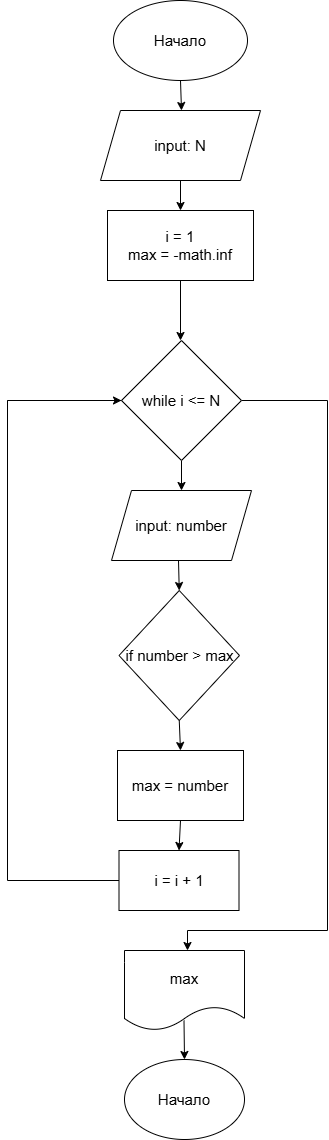

The diagram above was exported from draw.io. Its source (the exported page's mxGraphModel, read from the mxfile embedded in the PNG):
<mxGraphModel dx="1813" dy="1160" grid="1" gridSize="10" guides="1" tooltips="1" connect="1" arrows="1" fold="1" page="1" pageScale="1" pageWidth="827" pageHeight="1169" math="0" shadow="0">
  <root>
    <mxCell id="0" />
    <mxCell id="1" parent="0" />
    <mxCell id="gjAnfTmguk2H4QfkuRck-1" parent="1" style="ellipse;whiteSpace=wrap;html=1;" value="&lt;font style=&quot;font-size: 15px;&quot;&gt;Начало&lt;/font&gt;" vertex="1">
      <mxGeometry height="80" width="134" x="346" y="30" as="geometry" />
    </mxCell>
    <mxCell id="2giokxAighXJcaz2lV98-1" edge="1" parent="1" source="gjAnfTmguk2H4QfkuRck-1" style="endArrow=classic;html=1;rounded=0;exitX=0.5;exitY=1;exitDx=0;exitDy=0;" value="">
      <mxGeometry height="50" relative="1" width="50" as="geometry">
        <mxPoint x="390" y="260" as="sourcePoint" />
        <mxPoint x="414" y="140" as="targetPoint" />
      </mxGeometry>
    </mxCell>
    <mxCell id="2giokxAighXJcaz2lV98-2" parent="1" style="shape=parallelogram;perimeter=parallelogramPerimeter;whiteSpace=wrap;html=1;fixedSize=1;" value="&lt;font style=&quot;font-size: 15px;&quot;&gt;input: N&lt;/font&gt;" vertex="1">
      <mxGeometry height="70" width="160" x="333" y="140" as="geometry" />
    </mxCell>
    <mxCell id="2giokxAighXJcaz2lV98-4" parent="1" style="rounded=0;whiteSpace=wrap;html=1;" value="&lt;font style=&quot;font-size: 15px;&quot;&gt;i = 1&lt;br&gt;max = -math.inf&lt;/font&gt;" vertex="1">
      <mxGeometry height="70" width="146" x="340" y="240" as="geometry" />
    </mxCell>
    <mxCell id="2giokxAighXJcaz2lV98-7" edge="1" parent="1" source="2giokxAighXJcaz2lV98-2" style="endArrow=classic;html=1;rounded=0;exitX=0.5;exitY=1;exitDx=0;exitDy=0;" value="">
      <mxGeometry height="50" relative="1" width="50" as="geometry">
        <mxPoint x="413" y="230" as="sourcePoint" />
        <mxPoint x="413" y="240" as="targetPoint" />
      </mxGeometry>
    </mxCell>
    <mxCell id="2giokxAighXJcaz2lV98-8" edge="1" parent="1" source="2giokxAighXJcaz2lV98-4" style="endArrow=classic;html=1;rounded=0;exitX=0.5;exitY=1;exitDx=0;exitDy=0;" value="">
      <mxGeometry height="50" relative="1" width="50" as="geometry">
        <mxPoint x="413" y="350" as="sourcePoint" />
        <mxPoint x="413" y="370" as="targetPoint" />
      </mxGeometry>
    </mxCell>
    <mxCell id="2giokxAighXJcaz2lV98-9" edge="1" parent="1" source="hqYV4eUTkYYWDKawWi_l-2" style="endArrow=classic;html=1;rounded=0;exitX=0.5;exitY=1;exitDx=0;exitDy=0;entryX=0.5;entryY=0;entryDx=0;entryDy=0;" target="2giokxAighXJcaz2lV98-10" value="">
      <mxGeometry height="50" relative="1" width="50" as="geometry">
        <mxPoint x="414" y="480.0000000000002" as="sourcePoint" />
        <mxPoint x="414" y="530" as="targetPoint" />
      </mxGeometry>
    </mxCell>
    <mxCell id="2giokxAighXJcaz2lV98-13" parent="1" style="rhombus;whiteSpace=wrap;html=1;" value="&lt;font style=&quot;font-size: 15px; color: light-dark(rgb(0, 0, 0), rgb(255, 255, 255));&quot;&gt;if number &amp;gt; max&lt;/font&gt;" vertex="1">
      <mxGeometry height="130" width="120.5" x="351.5" y="620" as="geometry" />
    </mxCell>
    <mxCell id="2giokxAighXJcaz2lV98-15" parent="1" style="rounded=0;whiteSpace=wrap;html=1;" value="&lt;font style=&quot;font-size: 15px;&quot;&gt;max = number&lt;br&gt;&lt;/font&gt;" vertex="1">
      <mxGeometry height="70" width="126" x="350" y="780" as="geometry" />
    </mxCell>
    <mxCell id="2giokxAighXJcaz2lV98-21" parent="1" style="shape=document;whiteSpace=wrap;html=1;boundedLbl=1;" value="&lt;font style=&quot;font-size: 15px;&quot;&gt;max&lt;/font&gt;" vertex="1">
      <mxGeometry height="80" width="120" x="357" y="980" as="geometry" />
    </mxCell>
    <mxCell id="2giokxAighXJcaz2lV98-22" edge="1" parent="1" style="endArrow=classic;html=1;rounded=0;exitX=0.5;exitY=1;exitDx=0;exitDy=0;" target="2giokxAighXJcaz2lV98-23" value="">
      <mxGeometry height="50" relative="1" width="50" as="geometry">
        <mxPoint x="416.5" y="1050" as="sourcePoint" />
        <mxPoint x="416.5" y="1100" as="targetPoint" />
      </mxGeometry>
    </mxCell>
    <mxCell id="2giokxAighXJcaz2lV98-23" parent="1" style="ellipse;whiteSpace=wrap;html=1;" value="&lt;font style=&quot;font-size: 15px;&quot;&gt;Начало&lt;/font&gt;" vertex="1">
      <mxGeometry height="80" width="120" x="357" y="1089" as="geometry" />
    </mxCell>
    <mxCell id="2giokxAighXJcaz2lV98-10" parent="1" style="shape=parallelogram;perimeter=parallelogramPerimeter;whiteSpace=wrap;html=1;fixedSize=1;" value="&lt;font style=&quot;font-size: 15px;&quot;&gt;input: number&lt;/font&gt;" vertex="1">
      <mxGeometry height="70" width="140" x="344" y="520" as="geometry" />
    </mxCell>
    <mxCell id="lBjBNZPhqo-NB4n2FIGJ-3" edge="1" parent="1" style="endArrow=classic;html=1;rounded=0;entryX=0.5;entryY=0;entryDx=0;entryDy=0;" target="2giokxAighXJcaz2lV98-13" value="">
      <mxGeometry height="50" relative="1" width="50" as="geometry">
        <mxPoint x="411" y="590" as="sourcePoint" />
        <mxPoint x="413" y="630" as="targetPoint" />
      </mxGeometry>
    </mxCell>
    <mxCell id="lBjBNZPhqo-NB4n2FIGJ-10" edge="1" parent="1" source="hqYV4eUTkYYWDKawWi_l-2" style="endArrow=none;html=1;rounded=0;exitX=1;exitY=0.5;exitDx=0;exitDy=0;curved=0;" value="">
      <mxGeometry height="50" relative="1" width="50" as="geometry">
        <mxPoint x="474" y="440.0000000000002" as="sourcePoint" />
        <mxPoint x="560" y="430" as="targetPoint" />
      </mxGeometry>
    </mxCell>
    <mxCell id="lBjBNZPhqo-NB4n2FIGJ-11" edge="1" parent="1" style="endArrow=classic;html=1;rounded=0;entryX=0.5;entryY=0;entryDx=0;entryDy=0;" value="">
      <mxGeometry height="50" relative="1" width="50" as="geometry">
        <mxPoint x="420" y="960" as="sourcePoint" />
        <mxPoint x="420" y="980" as="targetPoint" />
      </mxGeometry>
    </mxCell>
    <mxCell id="lBjBNZPhqo-NB4n2FIGJ-12" edge="1" parent="1" style="endArrow=none;html=1;rounded=0;" value="">
      <mxGeometry height="50" relative="1" width="50" as="geometry">
        <mxPoint x="420" y="960" as="sourcePoint" />
        <mxPoint x="560" y="960" as="targetPoint" />
      </mxGeometry>
    </mxCell>
    <mxCell id="lBjBNZPhqo-NB4n2FIGJ-13" edge="1" parent="1" style="endArrow=none;html=1;rounded=0;" value="">
      <mxGeometry height="50" relative="1" width="50" as="geometry">
        <mxPoint x="560" y="960" as="sourcePoint" />
        <mxPoint x="560" y="430" as="targetPoint" />
      </mxGeometry>
    </mxCell>
    <mxCell id="hqYV4eUTkYYWDKawWi_l-2" parent="1" style="rhombus;whiteSpace=wrap;html=1;" value="&lt;span style=&quot;font-size: 15px;&quot;&gt;&lt;font style=&quot;color: light-dark(rgb(0, 0, 0), rgb(255, 255, 255));&quot;&gt;while i &amp;lt;= N&lt;/font&gt;&lt;/span&gt;" vertex="1">
      <mxGeometry height="120" width="120" x="354" y="370" as="geometry" />
    </mxCell>
    <mxCell id="hqYV4eUTkYYWDKawWi_l-4" parent="1" style="rounded=0;whiteSpace=wrap;html=1;" value="&lt;font style=&quot;font-size: 15px;&quot;&gt;i = i + 1&lt;/font&gt;" vertex="1">
      <mxGeometry height="60" width="120" x="351.5" y="880" as="geometry" />
    </mxCell>
    <mxCell id="hqYV4eUTkYYWDKawWi_l-10" edge="1" parent="1" source="2giokxAighXJcaz2lV98-13" style="endArrow=classic;html=1;rounded=0;exitX=0.5;exitY=1;exitDx=0;exitDy=0;entryX=0.5;entryY=0;entryDx=0;entryDy=0;" target="2giokxAighXJcaz2lV98-15" value="">
      <mxGeometry height="50" relative="1" width="50" as="geometry">
        <mxPoint x="390" y="580" as="sourcePoint" />
        <mxPoint x="440" y="530" as="targetPoint" />
      </mxGeometry>
    </mxCell>
    <mxCell id="hqYV4eUTkYYWDKawWi_l-11" edge="1" parent="1" source="2giokxAighXJcaz2lV98-15" style="endArrow=classic;html=1;rounded=0;exitX=0.5;exitY=1;exitDx=0;exitDy=0;entryX=0.5;entryY=0;entryDx=0;entryDy=0;" target="hqYV4eUTkYYWDKawWi_l-4" value="">
      <mxGeometry height="50" relative="1" width="50" as="geometry">
        <mxPoint x="390" y="790" as="sourcePoint" />
        <mxPoint x="440" y="740" as="targetPoint" />
      </mxGeometry>
    </mxCell>
    <mxCell id="hqYV4eUTkYYWDKawWi_l-14" edge="1" parent="1" source="hqYV4eUTkYYWDKawWi_l-2" style="endArrow=none;html=1;rounded=0;entryX=0;entryY=0.5;entryDx=0;entryDy=0;exitX=0;exitY=0.5;exitDx=0;exitDy=0;" target="hqYV4eUTkYYWDKawWi_l-4" value="">
      <mxGeometry height="50" relative="1" width="50" as="geometry">
        <Array as="points">
          <mxPoint x="240" y="430" />
          <mxPoint x="240" y="910" />
        </Array>
        <mxPoint x="390" y="790" as="sourcePoint" />
        <mxPoint x="440" y="740" as="targetPoint" />
      </mxGeometry>
    </mxCell>
    <mxCell id="hqYV4eUTkYYWDKawWi_l-15" edge="1" parent="1" style="endArrow=classic;html=1;rounded=0;entryX=0;entryY=0.5;entryDx=0;entryDy=0;" target="hqYV4eUTkYYWDKawWi_l-2" value="">
      <mxGeometry height="50" relative="1" width="50" as="geometry">
        <mxPoint x="240" y="430" as="sourcePoint" />
        <mxPoint x="440" y="630" as="targetPoint" />
      </mxGeometry>
    </mxCell>
  </root>
</mxGraphModel>